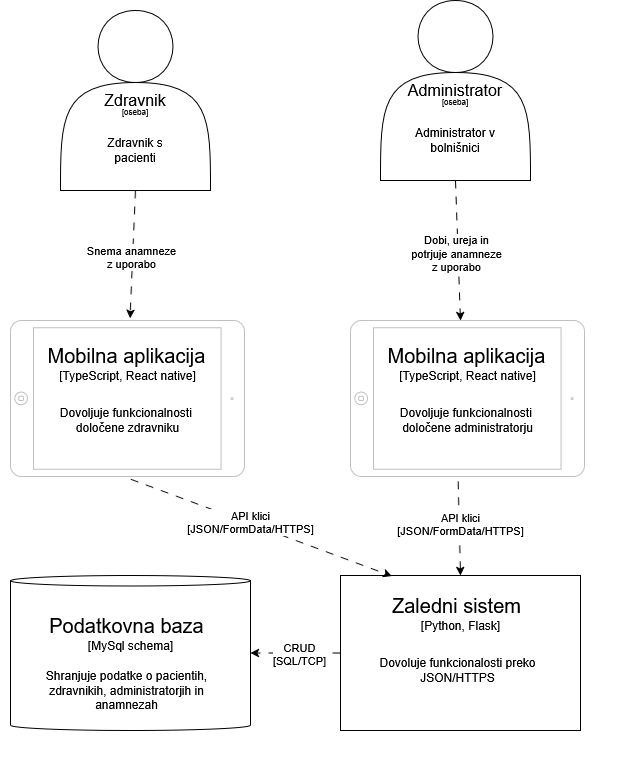

The diagram above was exported from draw.io. Its source (the exported page's mxGraphModel, read from the mxfile embedded in the PNG):
<mxGraphModel dx="1719" dy="2083" grid="1" gridSize="10" guides="1" tooltips="1" connect="1" arrows="1" fold="1" page="1" pageScale="1" pageWidth="850" pageHeight="1100" math="0" shadow="0">
  <root>
    <mxCell id="0" />
    <mxCell id="1" parent="0" />
    <mxCell id="-gJ2ZS_E7_HYefY_l_EE-5" value="" style="group" vertex="1" connectable="0" parent="1">
      <mxGeometry x="100" y="-20" width="150" height="120" as="geometry" />
    </mxCell>
    <mxCell id="-gJ2ZS_E7_HYefY_l_EE-1" value="&lt;div&gt;&lt;font style=&quot;font-size: 16px;&quot;&gt;Zdravnik&lt;/font&gt;&lt;/div&gt;" style="shape=actor;whiteSpace=wrap;html=1;" vertex="1" parent="-gJ2ZS_E7_HYefY_l_EE-5">
      <mxGeometry y="-60" width="150" height="180" as="geometry" />
    </mxCell>
    <mxCell id="-gJ2ZS_E7_HYefY_l_EE-3" value="&lt;font style=&quot;font-size: 8px;&quot;&gt;[oseba]&lt;/font&gt;" style="text;html=1;align=center;verticalAlign=middle;whiteSpace=wrap;rounded=0;" vertex="1" parent="-gJ2ZS_E7_HYefY_l_EE-5">
      <mxGeometry x="45" y="30" width="60" height="20" as="geometry" />
    </mxCell>
    <mxCell id="-gJ2ZS_E7_HYefY_l_EE-4" value="&lt;font&gt;Zdravnik s pacienti&lt;/font&gt;" style="text;html=1;align=center;verticalAlign=middle;whiteSpace=wrap;rounded=0;" vertex="1" parent="-gJ2ZS_E7_HYefY_l_EE-5">
      <mxGeometry x="25" y="60" width="100" height="40" as="geometry" />
    </mxCell>
    <mxCell id="-gJ2ZS_E7_HYefY_l_EE-6" value="" style="group" vertex="1" connectable="0" parent="1">
      <mxGeometry x="420" y="-30" width="150" height="120" as="geometry" />
    </mxCell>
    <mxCell id="-gJ2ZS_E7_HYefY_l_EE-7" value="&lt;div&gt;&lt;font style=&quot;font-size: 16px;&quot;&gt;Administrator&lt;/font&gt;&lt;/div&gt;" style="shape=actor;whiteSpace=wrap;html=1;" vertex="1" parent="-gJ2ZS_E7_HYefY_l_EE-6">
      <mxGeometry y="-60" width="150" height="180" as="geometry" />
    </mxCell>
    <mxCell id="-gJ2ZS_E7_HYefY_l_EE-8" value="&lt;font style=&quot;font-size: 8px;&quot;&gt;[oseba]&lt;/font&gt;" style="text;html=1;align=center;verticalAlign=middle;whiteSpace=wrap;rounded=0;" vertex="1" parent="-gJ2ZS_E7_HYefY_l_EE-6">
      <mxGeometry x="45" y="30" width="60" height="20" as="geometry" />
    </mxCell>
    <mxCell id="-gJ2ZS_E7_HYefY_l_EE-9" value="&lt;font&gt;Administrator v bolnišnici&lt;/font&gt;" style="text;html=1;align=center;verticalAlign=middle;whiteSpace=wrap;rounded=0;" vertex="1" parent="-gJ2ZS_E7_HYefY_l_EE-6">
      <mxGeometry x="25" y="60" width="100" height="40" as="geometry" />
    </mxCell>
    <mxCell id="-gJ2ZS_E7_HYefY_l_EE-10" value="" style="group" vertex="1" connectable="0" parent="1">
      <mxGeometry x="50" y="230" width="280" height="156" as="geometry" />
    </mxCell>
    <mxCell id="-gJ2ZS_E7_HYefY_l_EE-11" value="" style="html=1;verticalLabelPosition=bottom;labelBackgroundColor=#ffffff;verticalAlign=top;shadow=0;dashed=0;strokeWidth=1;shape=mxgraph.ios7.misc.ipad7inch;strokeColor=#c0c0c0;rotation=90;" vertex="1" parent="-gJ2ZS_E7_HYefY_l_EE-10">
      <mxGeometry x="39" y="-39" width="156" height="234" as="geometry" />
    </mxCell>
    <mxCell id="-gJ2ZS_E7_HYefY_l_EE-12" value="&lt;font style=&quot;font-size: 20px;&quot;&gt;Mobilna aplikacija&lt;/font&gt;" style="text;html=1;align=center;verticalAlign=middle;whiteSpace=wrap;rounded=0;" vertex="1" parent="-gJ2ZS_E7_HYefY_l_EE-10">
      <mxGeometry x="20" y="20" width="193" height="30" as="geometry" />
    </mxCell>
    <mxCell id="-gJ2ZS_E7_HYefY_l_EE-13" value="Dovoljuje funkcionalnosti&amp;nbsp;&lt;br&gt;določene zdravniku" style="text;html=1;align=center;verticalAlign=middle;whiteSpace=wrap;rounded=0;" vertex="1" parent="-gJ2ZS_E7_HYefY_l_EE-10">
      <mxGeometry x="20.5" y="50" width="193" height="100" as="geometry" />
    </mxCell>
    <mxCell id="-gJ2ZS_E7_HYefY_l_EE-14" value="[TypeScript, React native]" style="text;html=1;align=center;verticalAlign=middle;whiteSpace=wrap;rounded=0;" vertex="1" parent="-gJ2ZS_E7_HYefY_l_EE-10">
      <mxGeometry x="20.5" y="40" width="193" height="30" as="geometry" />
    </mxCell>
    <mxCell id="-gJ2ZS_E7_HYefY_l_EE-16" value="" style="group" vertex="1" connectable="0" parent="1">
      <mxGeometry x="40" y="480" width="290" height="205" as="geometry" />
    </mxCell>
    <mxCell id="-gJ2ZS_E7_HYefY_l_EE-19" value="" style="shape=cylinder3;whiteSpace=wrap;html=1;boundedLbl=1;backgroundOutline=1;size=5.285714285714249;" vertex="1" parent="-gJ2ZS_E7_HYefY_l_EE-16">
      <mxGeometry x="10" y="5" width="240" height="155" as="geometry" />
    </mxCell>
    <mxCell id="-gJ2ZS_E7_HYefY_l_EE-20" value="&lt;font style=&quot;font-size: 20px;&quot;&gt;Podatkovna baza&lt;/font&gt;" style="text;html=1;align=center;verticalAlign=middle;whiteSpace=wrap;rounded=0;" vertex="1" parent="-gJ2ZS_E7_HYefY_l_EE-16">
      <mxGeometry x="30" y="40" width="193" height="30" as="geometry" />
    </mxCell>
    <mxCell id="-gJ2ZS_E7_HYefY_l_EE-21" value="Shranjuje podatke o pacientih, zdravnikih, administratorjih in anamnezah" style="text;html=1;align=center;verticalAlign=middle;whiteSpace=wrap;rounded=0;" vertex="1" parent="-gJ2ZS_E7_HYefY_l_EE-16">
      <mxGeometry x="30" y="70" width="193" height="100" as="geometry" />
    </mxCell>
    <mxCell id="-gJ2ZS_E7_HYefY_l_EE-22" value="[MySql schema]" style="text;html=1;align=center;verticalAlign=middle;whiteSpace=wrap;rounded=0;" vertex="1" parent="-gJ2ZS_E7_HYefY_l_EE-16">
      <mxGeometry x="33.5" y="60" width="193" height="30" as="geometry" />
    </mxCell>
    <mxCell id="-gJ2ZS_E7_HYefY_l_EE-23" style="edgeStyle=orthogonalEdgeStyle;rounded=0;orthogonalLoop=1;jettySize=auto;html=1;exitX=0.5;exitY=1;exitDx=0;exitDy=0;" edge="1" parent="-gJ2ZS_E7_HYefY_l_EE-16" source="-gJ2ZS_E7_HYefY_l_EE-21" target="-gJ2ZS_E7_HYefY_l_EE-21">
      <mxGeometry relative="1" as="geometry" />
    </mxCell>
    <mxCell id="-gJ2ZS_E7_HYefY_l_EE-24" value="" style="group" vertex="1" connectable="0" parent="1">
      <mxGeometry x="370" y="470" width="290" height="205" as="geometry" />
    </mxCell>
    <mxCell id="-gJ2ZS_E7_HYefY_l_EE-27" value="" style="rounded=0;whiteSpace=wrap;html=1;" vertex="1" parent="-gJ2ZS_E7_HYefY_l_EE-24">
      <mxGeometry x="10" y="15" width="240" height="155" as="geometry" />
    </mxCell>
    <mxCell id="-gJ2ZS_E7_HYefY_l_EE-28" value="&lt;font style=&quot;font-size: 20px;&quot;&gt;Zaledni sistem&lt;/font&gt;" style="text;html=1;align=center;verticalAlign=middle;whiteSpace=wrap;rounded=0;" vertex="1" parent="-gJ2ZS_E7_HYefY_l_EE-24">
      <mxGeometry x="30" y="30" width="193" height="30" as="geometry" />
    </mxCell>
    <mxCell id="-gJ2ZS_E7_HYefY_l_EE-29" value="Dovoluje funkcionalosti preko JSON/HTTPS" style="text;html=1;align=center;verticalAlign=middle;whiteSpace=wrap;rounded=0;" vertex="1" parent="-gJ2ZS_E7_HYefY_l_EE-24">
      <mxGeometry x="30.5" y="60" width="193" height="100" as="geometry" />
    </mxCell>
    <mxCell id="-gJ2ZS_E7_HYefY_l_EE-30" value="[Python, Flask]" style="text;html=1;align=center;verticalAlign=middle;whiteSpace=wrap;rounded=0;" vertex="1" parent="-gJ2ZS_E7_HYefY_l_EE-24">
      <mxGeometry x="33.5" y="50" width="193" height="30" as="geometry" />
    </mxCell>
    <mxCell id="-gJ2ZS_E7_HYefY_l_EE-34" value="" style="group" vertex="1" connectable="0" parent="1">
      <mxGeometry x="390" y="230" width="280" height="156" as="geometry" />
    </mxCell>
    <mxCell id="-gJ2ZS_E7_HYefY_l_EE-35" value="" style="html=1;verticalLabelPosition=bottom;labelBackgroundColor=#ffffff;verticalAlign=top;shadow=0;dashed=0;strokeWidth=1;shape=mxgraph.ios7.misc.ipad7inch;strokeColor=#c0c0c0;rotation=90;" vertex="1" parent="-gJ2ZS_E7_HYefY_l_EE-34">
      <mxGeometry x="39" y="-39" width="156" height="234" as="geometry" />
    </mxCell>
    <mxCell id="-gJ2ZS_E7_HYefY_l_EE-36" value="&lt;font style=&quot;font-size: 20px;&quot;&gt;Mobilna aplikacija&lt;/font&gt;" style="text;html=1;align=center;verticalAlign=middle;whiteSpace=wrap;rounded=0;" vertex="1" parent="-gJ2ZS_E7_HYefY_l_EE-34">
      <mxGeometry x="20" y="20" width="193" height="30" as="geometry" />
    </mxCell>
    <mxCell id="-gJ2ZS_E7_HYefY_l_EE-37" value="Dovoljuje funkcionalnosti&amp;nbsp;&lt;br&gt;določene administratorju" style="text;html=1;align=center;verticalAlign=middle;whiteSpace=wrap;rounded=0;" vertex="1" parent="-gJ2ZS_E7_HYefY_l_EE-34">
      <mxGeometry x="20.5" y="50" width="193" height="100" as="geometry" />
    </mxCell>
    <mxCell id="-gJ2ZS_E7_HYefY_l_EE-38" value="[TypeScript, React native]" style="text;html=1;align=center;verticalAlign=middle;whiteSpace=wrap;rounded=0;" vertex="1" parent="-gJ2ZS_E7_HYefY_l_EE-34">
      <mxGeometry x="20.5" y="40" width="193" height="30" as="geometry" />
    </mxCell>
    <mxCell id="-gJ2ZS_E7_HYefY_l_EE-39" value="" style="endArrow=classic;html=1;rounded=0;exitX=0.5;exitY=1;exitDx=0;exitDy=0;entryX=-0.015;entryY=0.489;entryDx=0;entryDy=0;entryPerimeter=0;dashed=1;dashPattern=8 8;" edge="1" parent="1" source="-gJ2ZS_E7_HYefY_l_EE-1" target="-gJ2ZS_E7_HYefY_l_EE-11">
      <mxGeometry width="50" height="50" relative="1" as="geometry">
        <mxPoint x="-20" y="230" as="sourcePoint" />
        <mxPoint x="30" y="180" as="targetPoint" />
      </mxGeometry>
    </mxCell>
    <mxCell id="-gJ2ZS_E7_HYefY_l_EE-40" value="Snema anamneze&lt;br&gt;z uporabo" style="edgeLabel;html=1;align=center;verticalAlign=middle;resizable=0;points=[];" vertex="1" connectable="0" parent="-gJ2ZS_E7_HYefY_l_EE-39">
      <mxGeometry x="0.038" y="-2" relative="1" as="geometry">
        <mxPoint as="offset" />
      </mxGeometry>
    </mxCell>
    <mxCell id="-gJ2ZS_E7_HYefY_l_EE-43" value="" style="endArrow=classic;html=1;rounded=0;exitX=0.5;exitY=1;exitDx=0;exitDy=0;entryX=0;entryY=0.53;entryDx=0;entryDy=0;entryPerimeter=0;dashed=1;dashPattern=8 8;" edge="1" parent="1" source="-gJ2ZS_E7_HYefY_l_EE-7" target="-gJ2ZS_E7_HYefY_l_EE-35">
      <mxGeometry width="50" height="50" relative="1" as="geometry">
        <mxPoint x="285" y="190" as="sourcePoint" />
        <mxPoint x="280" y="318" as="targetPoint" />
      </mxGeometry>
    </mxCell>
    <mxCell id="-gJ2ZS_E7_HYefY_l_EE-44" value="Dobi, ureja in&lt;br&gt;potrjuje anamneze&lt;br&gt;z uporabo" style="edgeLabel;html=1;align=center;verticalAlign=middle;resizable=0;points=[];" vertex="1" connectable="0" parent="-gJ2ZS_E7_HYefY_l_EE-43">
      <mxGeometry x="0.038" y="-2" relative="1" as="geometry">
        <mxPoint as="offset" />
      </mxGeometry>
    </mxCell>
    <mxCell id="-gJ2ZS_E7_HYefY_l_EE-48" value="" style="endArrow=classic;html=1;rounded=0;exitX=1.031;exitY=0.54;exitDx=0;exitDy=0;exitPerimeter=0;dashed=1;dashPattern=8 8;strokeWidth=1;entryX=0.5;entryY=0;entryDx=0;entryDy=0;" edge="1" parent="1" source="-gJ2ZS_E7_HYefY_l_EE-35" target="-gJ2ZS_E7_HYefY_l_EE-27">
      <mxGeometry width="50" height="50" relative="1" as="geometry">
        <mxPoint x="230" y="440" as="sourcePoint" />
        <mxPoint x="478" y="440" as="targetPoint" />
      </mxGeometry>
    </mxCell>
    <mxCell id="-gJ2ZS_E7_HYefY_l_EE-49" value="API klici&lt;br&gt;[JSON/FormData/HTTPS]" style="edgeLabel;html=1;align=center;verticalAlign=middle;resizable=0;points=[];" vertex="1" connectable="0" parent="-gJ2ZS_E7_HYefY_l_EE-48">
      <mxGeometry x="-0.0932" y="1" relative="1" as="geometry">
        <mxPoint as="offset" />
      </mxGeometry>
    </mxCell>
    <mxCell id="-gJ2ZS_E7_HYefY_l_EE-50" value="" style="endArrow=classic;html=1;rounded=0;exitX=1.018;exitY=0.486;exitDx=0;exitDy=0;exitPerimeter=0;dashed=1;dashPattern=8 8;strokeWidth=1;entryX=0.214;entryY=0.004;entryDx=0;entryDy=0;entryPerimeter=0;" edge="1" parent="1" source="-gJ2ZS_E7_HYefY_l_EE-11" target="-gJ2ZS_E7_HYefY_l_EE-27">
      <mxGeometry width="50" height="50" relative="1" as="geometry">
        <mxPoint x="550" y="480" as="sourcePoint" />
        <mxPoint x="552" y="574" as="targetPoint" />
      </mxGeometry>
    </mxCell>
    <mxCell id="-gJ2ZS_E7_HYefY_l_EE-51" value="API klici&lt;br&gt;[JSON/FormData/HTTPS]" style="edgeLabel;html=1;align=center;verticalAlign=middle;resizable=0;points=[];" vertex="1" connectable="0" parent="-gJ2ZS_E7_HYefY_l_EE-50">
      <mxGeometry x="-0.0932" y="1" relative="1" as="geometry">
        <mxPoint as="offset" />
      </mxGeometry>
    </mxCell>
    <mxCell id="-gJ2ZS_E7_HYefY_l_EE-52" value="" style="endArrow=classic;html=1;rounded=0;exitX=0;exitY=0.5;exitDx=0;exitDy=0;dashed=1;dashPattern=8 8;strokeWidth=1;entryX=1;entryY=0.5;entryDx=0;entryDy=0;entryPerimeter=0;" edge="1" parent="1" source="-gJ2ZS_E7_HYefY_l_EE-27" target="-gJ2ZS_E7_HYefY_l_EE-19">
      <mxGeometry width="50" height="50" relative="1" as="geometry">
        <mxPoint x="700" y="370" as="sourcePoint" />
        <mxPoint x="883" y="370" as="targetPoint" />
      </mxGeometry>
    </mxCell>
    <mxCell id="-gJ2ZS_E7_HYefY_l_EE-53" value="CRUD&lt;br&gt;[SQL/TCP]" style="edgeLabel;html=1;align=center;verticalAlign=middle;resizable=0;points=[];" vertex="1" connectable="0" parent="-gJ2ZS_E7_HYefY_l_EE-52">
      <mxGeometry x="-0.0932" y="1" relative="1" as="geometry">
        <mxPoint as="offset" />
      </mxGeometry>
    </mxCell>
  </root>
</mxGraphModel>